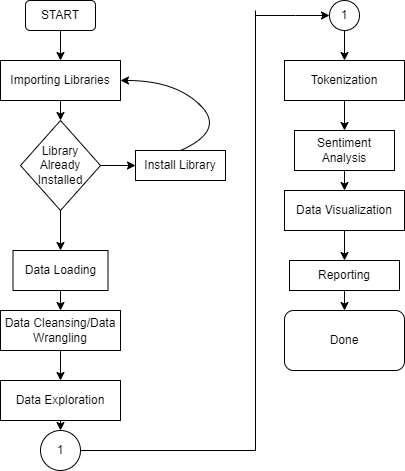

The diagram above was exported from draw.io. Its source (the exported page's mxGraphModel, read from the mxfile embedded in the PNG):
<mxGraphModel dx="1434" dy="796" grid="1" gridSize="10" guides="1" tooltips="1" connect="1" arrows="1" fold="1" page="1" pageScale="1" pageWidth="827" pageHeight="1169" math="0" shadow="0">
  <root>
    <mxCell id="0" />
    <mxCell id="1" parent="0" />
    <mxCell id="uEB4RJ-dJKeZjIXJtC25-1" value="START" style="rounded=1;whiteSpace=wrap;html=1;" vertex="1" parent="1">
      <mxGeometry x="80" y="70" width="70" height="30" as="geometry" />
    </mxCell>
    <mxCell id="uEB4RJ-dJKeZjIXJtC25-2" value="" style="endArrow=classic;html=1;rounded=0;exitX=0.5;exitY=1;exitDx=0;exitDy=0;" edge="1" parent="1" source="uEB4RJ-dJKeZjIXJtC25-1">
      <mxGeometry width="50" height="50" relative="1" as="geometry">
        <mxPoint x="390" y="430" as="sourcePoint" />
        <mxPoint x="115" y="130" as="targetPoint" />
      </mxGeometry>
    </mxCell>
    <mxCell id="uEB4RJ-dJKeZjIXJtC25-3" value="Data Loading" style="rounded=0;whiteSpace=wrap;html=1;" vertex="1" parent="1">
      <mxGeometry x="67.5" y="320" width="95" height="40" as="geometry" />
    </mxCell>
    <mxCell id="uEB4RJ-dJKeZjIXJtC25-4" value="Importing Libraries" style="rounded=0;whiteSpace=wrap;html=1;" vertex="1" parent="1">
      <mxGeometry x="55" y="130" width="120" height="40" as="geometry" />
    </mxCell>
    <mxCell id="uEB4RJ-dJKeZjIXJtC25-5" value="Library Already Installed" style="rhombus;whiteSpace=wrap;html=1;" vertex="1" parent="1">
      <mxGeometry x="75" y="190" width="80" height="90" as="geometry" />
    </mxCell>
    <mxCell id="uEB4RJ-dJKeZjIXJtC25-6" value="" style="endArrow=classic;html=1;rounded=0;exitX=0.5;exitY=1;exitDx=0;exitDy=0;entryX=0.5;entryY=0;entryDx=0;entryDy=0;" edge="1" parent="1" source="uEB4RJ-dJKeZjIXJtC25-4" target="uEB4RJ-dJKeZjIXJtC25-5">
      <mxGeometry width="50" height="50" relative="1" as="geometry">
        <mxPoint x="390" y="420" as="sourcePoint" />
        <mxPoint x="440" y="370" as="targetPoint" />
      </mxGeometry>
    </mxCell>
    <mxCell id="uEB4RJ-dJKeZjIXJtC25-7" value="" style="endArrow=classic;html=1;rounded=0;exitX=0.5;exitY=1;exitDx=0;exitDy=0;" edge="1" parent="1" source="uEB4RJ-dJKeZjIXJtC25-5">
      <mxGeometry width="50" height="50" relative="1" as="geometry">
        <mxPoint x="390" y="420" as="sourcePoint" />
        <mxPoint x="115" y="320" as="targetPoint" />
      </mxGeometry>
    </mxCell>
    <mxCell id="uEB4RJ-dJKeZjIXJtC25-8" value="" style="endArrow=classic;html=1;rounded=0;exitX=1;exitY=0.5;exitDx=0;exitDy=0;" edge="1" parent="1" source="uEB4RJ-dJKeZjIXJtC25-5">
      <mxGeometry width="50" height="50" relative="1" as="geometry">
        <mxPoint x="390" y="420" as="sourcePoint" />
        <mxPoint x="190" y="235" as="targetPoint" />
      </mxGeometry>
    </mxCell>
    <mxCell id="uEB4RJ-dJKeZjIXJtC25-9" value="Install Library" style="rounded=0;whiteSpace=wrap;html=1;" vertex="1" parent="1">
      <mxGeometry x="190" y="220" width="90" height="30" as="geometry" />
    </mxCell>
    <mxCell id="uEB4RJ-dJKeZjIXJtC25-11" value="" style="curved=1;endArrow=classic;html=1;rounded=0;exitX=0.5;exitY=0;exitDx=0;exitDy=0;entryX=1;entryY=0.5;entryDx=0;entryDy=0;" edge="1" parent="1" source="uEB4RJ-dJKeZjIXJtC25-9" target="uEB4RJ-dJKeZjIXJtC25-4">
      <mxGeometry width="50" height="50" relative="1" as="geometry">
        <mxPoint x="230" y="200" as="sourcePoint" />
        <mxPoint x="280" y="150" as="targetPoint" />
        <Array as="points">
          <mxPoint x="280" y="200" />
          <mxPoint x="230" y="150" />
        </Array>
      </mxGeometry>
    </mxCell>
    <mxCell id="uEB4RJ-dJKeZjIXJtC25-13" value="Data Cleansing/Data Wrangling" style="rounded=0;whiteSpace=wrap;html=1;" vertex="1" parent="1">
      <mxGeometry x="55" y="380" width="120" height="40" as="geometry" />
    </mxCell>
    <mxCell id="uEB4RJ-dJKeZjIXJtC25-14" value="" style="endArrow=classic;html=1;rounded=0;exitX=0.5;exitY=1;exitDx=0;exitDy=0;entryX=0.5;entryY=0;entryDx=0;entryDy=0;" edge="1" parent="1" source="uEB4RJ-dJKeZjIXJtC25-3" target="uEB4RJ-dJKeZjIXJtC25-13">
      <mxGeometry width="50" height="50" relative="1" as="geometry">
        <mxPoint x="390" y="410" as="sourcePoint" />
        <mxPoint x="440" y="360" as="targetPoint" />
      </mxGeometry>
    </mxCell>
    <mxCell id="uEB4RJ-dJKeZjIXJtC25-15" value="Data Exploration" style="rounded=0;whiteSpace=wrap;html=1;" vertex="1" parent="1">
      <mxGeometry x="55" y="450" width="120" height="40" as="geometry" />
    </mxCell>
    <mxCell id="uEB4RJ-dJKeZjIXJtC25-16" value="" style="endArrow=classic;html=1;rounded=0;exitX=0.5;exitY=1;exitDx=0;exitDy=0;entryX=0.5;entryY=0;entryDx=0;entryDy=0;" edge="1" parent="1" source="uEB4RJ-dJKeZjIXJtC25-13" target="uEB4RJ-dJKeZjIXJtC25-15">
      <mxGeometry width="50" height="50" relative="1" as="geometry">
        <mxPoint x="390" y="410" as="sourcePoint" />
        <mxPoint x="440" y="360" as="targetPoint" />
      </mxGeometry>
    </mxCell>
    <mxCell id="uEB4RJ-dJKeZjIXJtC25-17" value="1" style="ellipse;whiteSpace=wrap;html=1;aspect=fixed;" vertex="1" parent="1">
      <mxGeometry x="95" y="500" width="40" height="40" as="geometry" />
    </mxCell>
    <mxCell id="uEB4RJ-dJKeZjIXJtC25-18" value="" style="endArrow=classic;html=1;rounded=0;exitX=0.5;exitY=1;exitDx=0;exitDy=0;entryX=0.5;entryY=0;entryDx=0;entryDy=0;" edge="1" parent="1" source="uEB4RJ-dJKeZjIXJtC25-15" target="uEB4RJ-dJKeZjIXJtC25-17">
      <mxGeometry width="50" height="50" relative="1" as="geometry">
        <mxPoint x="390" y="410" as="sourcePoint" />
        <mxPoint x="440" y="360" as="targetPoint" />
      </mxGeometry>
    </mxCell>
    <mxCell id="uEB4RJ-dJKeZjIXJtC25-20" value="" style="endArrow=none;html=1;rounded=0;exitX=1;exitY=0.5;exitDx=0;exitDy=0;" edge="1" parent="1" source="uEB4RJ-dJKeZjIXJtC25-17">
      <mxGeometry width="50" height="50" relative="1" as="geometry">
        <mxPoint x="390" y="410" as="sourcePoint" />
        <mxPoint x="310" y="520" as="targetPoint" />
      </mxGeometry>
    </mxCell>
    <mxCell id="uEB4RJ-dJKeZjIXJtC25-21" value="" style="endArrow=none;html=1;rounded=0;" edge="1" parent="1">
      <mxGeometry width="50" height="50" relative="1" as="geometry">
        <mxPoint x="310" y="520" as="sourcePoint" />
        <mxPoint x="310" y="80" as="targetPoint" />
      </mxGeometry>
    </mxCell>
    <mxCell id="uEB4RJ-dJKeZjIXJtC25-22" value="" style="endArrow=classic;html=1;rounded=0;entryX=0;entryY=0.5;entryDx=0;entryDy=0;" edge="1" parent="1" target="uEB4RJ-dJKeZjIXJtC25-24">
      <mxGeometry width="50" height="50" relative="1" as="geometry">
        <mxPoint x="310" y="85" as="sourcePoint" />
        <mxPoint x="350" y="80" as="targetPoint" />
        <Array as="points">
          <mxPoint x="350" y="85" />
        </Array>
      </mxGeometry>
    </mxCell>
    <mxCell id="uEB4RJ-dJKeZjIXJtC25-24" value="1" style="ellipse;whiteSpace=wrap;html=1;aspect=fixed;" vertex="1" parent="1">
      <mxGeometry x="384" y="70" width="30" height="30" as="geometry" />
    </mxCell>
    <mxCell id="uEB4RJ-dJKeZjIXJtC25-25" value="Tokenization" style="rounded=0;whiteSpace=wrap;html=1;" vertex="1" parent="1">
      <mxGeometry x="339" y="130" width="120" height="40" as="geometry" />
    </mxCell>
    <mxCell id="uEB4RJ-dJKeZjIXJtC25-26" value="" style="endArrow=classic;html=1;rounded=0;exitX=0.5;exitY=1;exitDx=0;exitDy=0;" edge="1" parent="1" source="uEB4RJ-dJKeZjIXJtC25-24" target="uEB4RJ-dJKeZjIXJtC25-25">
      <mxGeometry width="50" height="50" relative="1" as="geometry">
        <mxPoint x="390" y="410" as="sourcePoint" />
        <mxPoint x="440" y="360" as="targetPoint" />
      </mxGeometry>
    </mxCell>
    <mxCell id="uEB4RJ-dJKeZjIXJtC25-27" value="Sentiment Analysis" style="rounded=0;whiteSpace=wrap;html=1;" vertex="1" parent="1">
      <mxGeometry x="349" y="200" width="100" height="40" as="geometry" />
    </mxCell>
    <mxCell id="uEB4RJ-dJKeZjIXJtC25-28" value="" style="endArrow=classic;html=1;rounded=0;exitX=0.5;exitY=1;exitDx=0;exitDy=0;" edge="1" parent="1" source="uEB4RJ-dJKeZjIXJtC25-25" target="uEB4RJ-dJKeZjIXJtC25-27">
      <mxGeometry width="50" height="50" relative="1" as="geometry">
        <mxPoint x="390" y="410" as="sourcePoint" />
        <mxPoint x="440" y="360" as="targetPoint" />
      </mxGeometry>
    </mxCell>
    <mxCell id="uEB4RJ-dJKeZjIXJtC25-29" value="Data Visualization" style="rounded=0;whiteSpace=wrap;html=1;" vertex="1" parent="1">
      <mxGeometry x="339" y="260" width="120" height="40" as="geometry" />
    </mxCell>
    <mxCell id="uEB4RJ-dJKeZjIXJtC25-30" value="" style="endArrow=classic;html=1;rounded=0;exitX=0.5;exitY=1;exitDx=0;exitDy=0;entryX=0.5;entryY=0;entryDx=0;entryDy=0;" edge="1" parent="1" source="uEB4RJ-dJKeZjIXJtC25-27" target="uEB4RJ-dJKeZjIXJtC25-29">
      <mxGeometry width="50" height="50" relative="1" as="geometry">
        <mxPoint x="390" y="410" as="sourcePoint" />
        <mxPoint x="440" y="360" as="targetPoint" />
      </mxGeometry>
    </mxCell>
    <mxCell id="uEB4RJ-dJKeZjIXJtC25-31" value="Reporting" style="rounded=0;whiteSpace=wrap;html=1;" vertex="1" parent="1">
      <mxGeometry x="344" y="330" width="110" height="30" as="geometry" />
    </mxCell>
    <mxCell id="uEB4RJ-dJKeZjIXJtC25-32" value="" style="endArrow=classic;html=1;rounded=0;exitX=0.5;exitY=1;exitDx=0;exitDy=0;entryX=0.5;entryY=0;entryDx=0;entryDy=0;" edge="1" parent="1" source="uEB4RJ-dJKeZjIXJtC25-29" target="uEB4RJ-dJKeZjIXJtC25-31">
      <mxGeometry width="50" height="50" relative="1" as="geometry">
        <mxPoint x="390" y="410" as="sourcePoint" />
        <mxPoint x="440" y="360" as="targetPoint" />
      </mxGeometry>
    </mxCell>
    <mxCell id="uEB4RJ-dJKeZjIXJtC25-33" value="Done" style="rounded=1;whiteSpace=wrap;html=1;" vertex="1" parent="1">
      <mxGeometry x="339" y="380" width="120" height="60" as="geometry" />
    </mxCell>
    <mxCell id="uEB4RJ-dJKeZjIXJtC25-34" value="" style="endArrow=classic;html=1;rounded=0;exitX=0.5;exitY=1;exitDx=0;exitDy=0;entryX=0.5;entryY=0;entryDx=0;entryDy=0;" edge="1" parent="1" source="uEB4RJ-dJKeZjIXJtC25-31" target="uEB4RJ-dJKeZjIXJtC25-33">
      <mxGeometry width="50" height="50" relative="1" as="geometry">
        <mxPoint x="390" y="410" as="sourcePoint" />
        <mxPoint x="440" y="360" as="targetPoint" />
      </mxGeometry>
    </mxCell>
  </root>
</mxGraphModel>